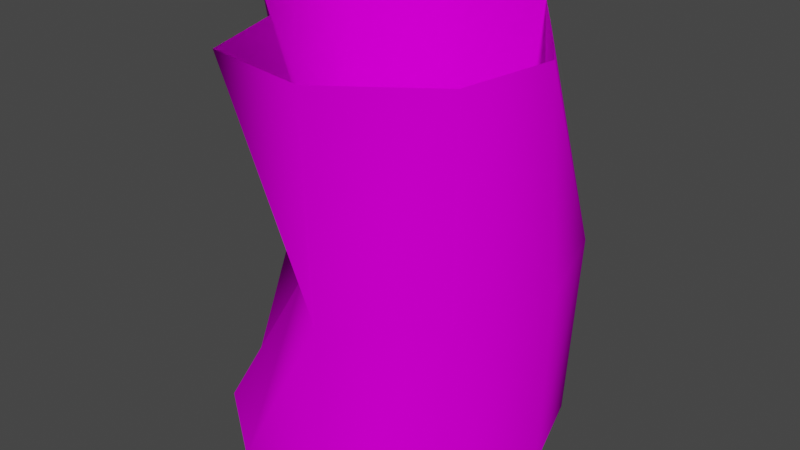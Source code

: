 # Source: odpadko1_c1.blend  (saved by Blender 2.82.7; exported with 4.5.12 LTS)
import bpy
from mathutils import Matrix  # noqa: F401  (used for matrix-valued properties, if any)

bpy.ops.wm.read_factory_settings(use_empty=True)
scene = bpy.context.scene
scene.name = 'Scene'

# ---- collections
col_collection = bpy.data.collections.new('Collection'); scene.collection.children.link(col_collection)

# ---- images (referenced by path relative to the original .blend; pixels are not part of the script)
import os
ASSET_DIR = os.environ.get("B2B_ASSET_DIR", "")  # directory of the original .blend (textures are referenced by path, not embedded)
HERE = os.path.dirname(os.path.abspath(__file__))  # packed textures are extracted next to this script under _unpacked/

def load_image(name, relpath, width, height, colorspace="sRGB"):
    """Load a texture the original file referenced (path relative to the .blend, or extracted next to this script)."""
    p = next((c for c in (os.path.join(HERE, relpath), os.path.join(ASSET_DIR, relpath)) if relpath and os.path.exists(c)), "")
    if p:
        img = bpy.data.images.load(p, check_existing=True)
        img.name = name
    else:  # same state as the original file: an image datablock whose file is absent (Cycles renders it pink)
        img = bpy.data.images.new(name, width, height)
        img.source = "FILE"
        img.filepath = "//" + (relpath or name)
    img.colorspace_settings.name = colorspace
    return img
img_9osat1_bmp = load_image('9osat1.bmp', '9osat1.bmp', 1024, 1024, 'sRGB')
img_9osatdn_bmp = load_image('9osatdn.bmp', '9osatdn.bmp', 1024, 1024, 'sRGB')

# ---- materials (node trees are filled in below, after node groups)
mat_9osat1_bmp = bpy.data.materials.new('9osat1.bmp')
mat_9osat1_bmp.use_transparent_shadow = False
mat_9osatdn_bmp = bpy.data.materials.new('9osatdn.bmp')
mat_9osatdn_bmp.use_transparent_shadow = False

# ---- material node trees
mat_9osat1_bmp.use_nodes = True; mat_9osat1_bmp.node_tree.nodes.clear()
_N = mat_9osat1_bmp.node_tree.nodes; _L = mat_9osat1_bmp.node_tree.links
n0 = _N.new('ShaderNodeOutputMaterial'); n0.name = 'Material Output'; n0.location = (300, 300)
n1 = _N.new('ShaderNodeBsdfPrincipled'); n1.name = 'Principled BSDF'; n1.location = (10, 300)
n1.distribution = 'GGX'
n1.subsurface_method = 'BURLEY'
n1.inputs[2].default_value = 0.0
n1.inputs[3].default_value = 1.45
n1.inputs[13].default_value = 0.0
n1.inputs[27].default_value = (0.0, 0.0, 0.0, 1.0)
n1.inputs[28].default_value = 1.0
n2 = _N.new('ShaderNodeTexImage'); n2.name = 'Image Texture'; n2.location = (0, 0)
n2.image = img_9osat1_bmp
_L.new(n1.outputs[0], n0.inputs[0])
_L.new(n2.outputs[0], n1.inputs[0])
n0.is_active_output = True
mat_9osatdn_bmp.use_nodes = True; mat_9osatdn_bmp.node_tree.nodes.clear()
_N = mat_9osatdn_bmp.node_tree.nodes; _L = mat_9osatdn_bmp.node_tree.links
n0 = _N.new('ShaderNodeOutputMaterial'); n0.name = 'Material Output'; n0.location = (300, 300)
n1 = _N.new('ShaderNodeBsdfPrincipled'); n1.name = 'Principled BSDF'; n1.location = (10, 300)
n1.distribution = 'GGX'
n1.subsurface_method = 'BURLEY'
n1.inputs[2].default_value = 0.0
n1.inputs[3].default_value = 1.45
n1.inputs[13].default_value = 0.0
n1.inputs[27].default_value = (0.0, 0.0, 0.0, 1.0)
n1.inputs[28].default_value = 1.0
n2 = _N.new('ShaderNodeTexImage'); n2.name = 'Image Texture'; n2.location = (0, 0)
n2.image = img_9osatdn_bmp
_L.new(n1.outputs[0], n0.inputs[0])
_L.new(n2.outputs[0], n1.inputs[0])
n0.is_active_output = True

# ---- world
world_world = bpy.data.worlds.new('World'); scene.world = world_world
world_world.use_nodes = True; world_world.node_tree.nodes.clear()
_N = world_world.node_tree.nodes; _L = world_world.node_tree.links
n0 = _N.new('ShaderNodeOutputWorld'); n0.name = 'World Output'; n0.location = (300, 300)
n1 = _N.new('ShaderNodeBackground'); n1.name = 'Background'; n1.location = (10, 300)
n1.inputs[0].default_value = (0.05088, 0.05088, 0.05088, 1.0)
_L.new(n1.outputs[0], n0.inputs[0])
n0.is_active_output = True
world_world.color = (0.05088, 0.05088, 0.05088)
world_world.use_sun_shadow = False
world_world.sun_shadow_jitter_overblur = 0.0

# ---- meshes
me_mesh05 = bpy.data.meshes.new('Mesh05')
me_mesh05.from_pydata([(0.1217, 0.08839, -7.451e-09), (0.04647, 0.143, -7.451e-09), (-0.04647, 0.143, -7.451e-09), (-0.1217, 0.08839, -7.451e-09), (-0.1504, -1.42e-08, -7.451e-09), (-0.1217, -0.08839, -7.451e-09), (-0.04647, -0.143, -7.451e-09), (0.04647, -0.143, -7.451e-09), (0.1217, -0.08839, -7.451e-09), (0.0945, 0.07542, 0.3495), (0.03853, 0.1532, 0.3479), (-0.05219, 0.1606, 0.3612), (-0.1366, 0.09928, 0.3612), (-0.1307, -0.01563, 0.3614), (-0.07315, -0.06298, 0.3615), (-0.04256, -0.1482, 0.3627), (0.05219, -0.1606, 0.3612), (0.1366, -0.09928, 0.3612), (0.1504, -1.048e-09, 0.0), (0.1422, 0.003725, 0.355), (0.1504, -1.048e-09, 0.0), (0.1217, 0.08839, 0.0), (0.04647, 0.143, 0.0), (-0.04647, 0.143, 0.0), (-0.1217, 0.08839, 0.0), (-0.1504, -1.42e-08, 0.0), (-0.1217, -0.08839, 0.0), (-0.04647, -0.143, 0.0), (0.04647, -0.143, 0.0), (0.1217, -0.08839, 0.0), (0.1422, 0.003725, 0.355), (0.0945, 0.07542, 0.3495), (0.03853, 0.1532, 0.3479), (-0.05219, 0.1606, 0.3612), (-0.1366, 0.09928, 0.3612), (-0.1307, -0.01563, 0.3614), (-0.07315, -0.06298, 0.3615), (-0.04256, -0.1482, 0.3627), (0.05219, -0.1606, 0.3612), (0.1366, -0.09928, 0.3612), (0.1504, -1.863e-09, 0.01979), (0.1217, 0.08839, 0.01979), (0.04647, 0.143, 0.01979), (-0.04647, 0.143, 0.01979), (-0.1147, 0.07936, 0.02432), (-0.1296, -0.002595, 0.02387), (-0.1051, -0.07631, 0.02367), (-0.0374, -0.1311, 0.02483), (0.04647, -0.143, 0.01979), (0.1217, -0.08839, 0.01979), (0.03853, 0.1532, 0.3479), (0.04647, 0.143, -7.451e-09), (0.03853, 0.1532, 0.3479), (0.1217, -0.08839, 0.0), (0.04647, 0.143, 0.01979), (0.1217, -0.08839, 0.0), (-0.1051, -0.07631, 0.02367), (-0.0374, -0.1311, 0.02483), (0.04647, -0.143, 0.01979), (-0.1051, -0.07631, 0.02367), (0.04647, -0.143, 0.01979), (0.1217, -0.08839, 0.01979), (-0.1051, -0.07631, 0.02367), (0.1217, -0.08839, 0.01979), (-0.1296, -0.002595, 0.02387), (-0.1296, -0.002595, 0.02387), (0.1217, -0.08839, 0.01979), (0.1504, -1.863e-09, 0.01979), (-0.1296, -0.002595, 0.02387), (0.1504, -1.863e-09, 0.01979), (-0.1147, 0.07936, 0.02432), (-0.1147, 0.07936, 0.02432), (0.1504, -1.863e-09, 0.01979), (0.1217, 0.08839, 0.01979), (-0.1147, 0.07936, 0.02432), (0.1217, 0.08839, 0.01979), (-0.04647, 0.143, 0.01979), (-0.04647, 0.143, 0.01979), (0.1217, 0.08839, 0.01979), (0.04647, 0.143, 0.01979), (0.1504, -1.048e-09, 0.0), (0.1504, -1.048e-09, 0.0), (0.1217, 0.08839, 0.0), (0.1217, 0.08839, 0.0), (-0.04647, 0.143, 0.0), (-0.1217, 0.08839, 0.0), (-0.1217, 0.08839, 0.0), (-0.1504, -1.42e-08, 0.0), (-0.1504, -1.42e-08, 0.0), (-0.1217, -0.08839, 0.0), (-0.1217, -0.08839, 0.0), (0.04647, -0.143, 0.0), (0.04901, -0.1509, 0.1715), (-0.1228, 0.01284, 0.1723), (0.1586, -3.415e-09, 0.1715), (0.1288, 0.09356, 0.1715), (-0.01192, -0.1011, 0.1693), (-0.1288, 0.09356, 0.1715), (0.1283, 0.09323, 0.1715), (-0.01174, -0.1006, 0.1693), (-0.1283, 0.09323, 0.1715), (0.1288, -0.09356, 0.1715), (-0.05209, -0.0186, 0.1708), (0.04901, 0.1509, 0.1715), (-0.04919, 0.1514, 0.1715), (0.1283, -0.09323, 0.1715), (0.1592, -3.093e-09, 0.1715), (-0.05164, -0.01827, 0.1708), (-0.04901, 0.1509, 0.1715), (0.04919, 0.1514, 0.1715), (0.04919, -0.1514, 0.1715), (-0.1234, 0.01284, 0.1723), (0.04901, 0.1509, 0.1715), (0.04919, 0.1514, 0.1715)], [], [(45, 44, 100, 93), (111, 102, 14, 13), (3, 4, 111, 97), (100, 108, 33, 34), (7, 8, 101, 110), (99, 107, 36, 37), (8, 18, 106, 101), (98, 94, 30, 31), (18, 0, 95, 106), (105, 92, 38, 39), (0, 1, 109, 95), (108, 103, 50, 33), (51, 2, 104, 113), (107, 93, 35, 36), (5, 6, 96, 102), (94, 105, 39, 30), (2, 3, 97, 104), (92, 99, 37, 38), (4, 5, 102, 111), (112, 98, 31, 32), (43, 54, 103, 108), (113, 104, 11, 52), (96, 110, 16, 15), (40, 49, 105, 94), (95, 109, 10, 9), (47, 46, 107, 99), (97, 111, 13, 12), (48, 47, 99, 92), (104, 97, 12, 11), (49, 48, 92, 105), (101, 106, 19, 17), (42, 41, 98, 112), (93, 100, 34, 35), (41, 40, 94, 98), (102, 96, 15, 14), (44, 43, 108, 100), (110, 101, 17, 16), (46, 45, 93, 107), (106, 95, 9, 19), (27, 26, 28), (91, 89, 29), (55, 90, 25), (53, 87, 20), (80, 88, 24), (81, 85, 21), (82, 86, 23), (83, 84, 22), (56, 57, 58), (59, 60, 61), (62, 63, 64), (65, 66, 67), (68, 69, 70), (71, 72, 73), (74, 75, 76), (77, 78, 79), (6, 7, 110, 96)])
me_mesh05.polygons.foreach_set('use_smooth', [True] * 56)
me_mesh05.polygons.foreach_set('material_index', [0, 0, 0, 0, 0, 0, 0, 0, 0, 0, 0, 0, 0, 0, 0, 0, 0, 0, 0, 0, 0, 0, 0, 0, 0, 0, 0, 0, 0, 0, 0, 0, 0, 0, 0, 0, 0, 0, 0, 1, 1, 1, 1, 1, 1, 1, 1, 1, 1, 1, 1, 1, 1, 1, 1, 0])
_uv = me_mesh05.uv_layers.new(name='UVMap')
_uv.uv.foreach_set('vector', [0.5, -0.9995, 0.3, -0.9995, 0.3, -0.5555, 0.5, -0.5555, 0.5, -0.5251, 0.7, -0.5251, 0.7, -0.0004995, 0.5, -0.0004995, 0.3, -0.9995, 0.5, -0.9995, 0.5, -0.5251, 0.3, -0.5251, 0.3, -0.5555, 0.1, -0.5555, 0.1, -0.0004995, 0.3, -0.0004995, 1.1, -0.9995, 1.3, -0.9995, 1.3, -0.5251, 1.1, -0.5251, 0.9, -0.5555, 0.7, -0.5555, 0.7, -0.0004995, 0.9, -0.0004995, 1.3, -0.9995, 1.5, -0.9995, 1.5, -0.5251, 1.3, -0.5251, 1.7, -0.5555, 1.5, -0.5555, 1.5, -0.0004995, 1.7, -0.0004995, 1.5, -0.9995, 1.7, -0.9995, 1.7, -0.5251, 1.5, -0.5251, 1.3, -0.5555, 1.1, -0.5555, 1.1, -0.0004995, 1.3, -0.0004995, 1.7, -0.9995, 1.9, -0.9995, 1.9, -0.5251, 1.7, -0.5251, 0.1, -0.5555, -0.1, -0.5555, -0.1, -0.0004995, 0.1, -0.0004995, -0.1, -0.9995, 0.1, -0.9995, 0.1, -0.5251, -0.1, -0.5251, 0.7, -0.5555, 0.5, -0.5555, 0.5, -0.0004995, 0.7, -0.0004995, 0.7, -0.9995, 0.9, -0.9995, 0.9, -0.5251, 0.7, -0.5251, 1.5, -0.5555, 1.3, -0.5555, 1.3, -0.0004995, 1.5, -0.0004995, 0.1, -0.9995, 0.3, -0.9995, 0.3, -0.5251, 0.1, -0.5251, 1.1, -0.5555, 0.9, -0.5555, 0.9, -0.0004995, 1.1, -0.0004995, 0.5, -0.9995, 0.7, -0.9995, 0.7, -0.5251, 0.5, -0.5251, 1.9, -0.5555, 1.7, -0.5555, 1.7, -0.0004995, 1.9, -0.0004995, 0.1, -0.9995, -0.1, -0.9995, -0.1, -0.5555, 0.1, -0.5555, -0.1, -0.5251, 0.1, -0.5251, 0.1, -0.0004995, -0.1, -0.0004995, 0.9, -0.5251, 1.1, -0.5251, 1.1, -0.0004995, 0.9, -0.0004995, 1.5, -0.9995, 1.3, -0.9995, 1.3, -0.5555, 1.5, -0.5555, 1.7, -0.5251, 1.9, -0.5251, 1.9, -0.0004995, 1.7, -0.0004995, 0.9, -0.9995, 0.7, -0.9995, 0.7, -0.5555, 0.9, -0.5555, 0.3, -0.5251, 0.5, -0.5251, 0.5, -0.0004995, 0.3, -0.0004995, 1.1, -0.9995, 0.9, -0.9995, 0.9, -0.5555, 1.1, -0.5555, 0.1, -0.5251, 0.3, -0.5251, 0.3, -0.0004995, 0.1, -0.0004995, 1.3, -0.9995, 1.1, -0.9995, 1.1, -0.5555, 1.3, -0.5555, 1.3, -0.5251, 1.5, -0.5251, 1.5, -0.0004995, 1.3, -0.0004995, 1.9, -0.9995, 1.7, -0.9995, 1.7, -0.5555, 1.9, -0.5555, 0.5, -0.5555, 0.3, -0.5555, 0.3, -0.0004995, 0.5, -0.0004995, 1.7, -0.9995, 1.5, -0.9995, 1.5, -0.5555, 1.7, -0.5555, 0.7, -0.5251, 0.9, -0.5251, 0.9, -0.0004995, 0.7, -0.0004995, 0.3, -0.9995, 0.1, -0.9995, 0.1, -0.5555, 0.3, -0.5555, 1.1, -0.5251, 1.3, -0.5251, 1.3, -0.0004995, 1.1, -0.0004995, 0.7, -0.9995, 0.5, -0.9995, 0.5, -0.5555, 0.7, -0.5555, 1.5, -0.5251, 1.7, -0.5251, 1.7, -0.0004995, 1.5, -0.0004995, 0.3456, -0.9995, 0.0959, -0.8087, 0.6544, -0.9995, 0.6544, -0.9995, 0.0959, -0.8087, 0.9041, -0.8087, 0.9041, -0.8087, 0.0959, -0.8087, 0.0004995, -0.5, 0.9041, -0.8087, 0.0004995, -0.5, 0.9995, -0.5, 0.9995, -0.5, 0.0004995, -0.5, 0.0959, -0.1913, 0.9995, -0.5, 0.0959, -0.1913, 0.9041, -0.1913, 0.9041, -0.1913, 0.0959, -0.1913, 0.3456, -0.0004995, 0.9041, -0.1913, 0.3456, -0.0004995, 0.6544, -0.0004996, 0.0959, -0.8087, 0.3456, -0.9995, 0.6544, -0.9995, 0.0959, -0.8087, 0.6544, -0.9995, 0.9041, -0.8087, 0.0959, -0.8087, 0.9041, -0.8087, 0.0004995, -0.5, 0.0004995, -0.5, 0.9041, -0.8087, 0.9995, -0.5, 0.0004995, -0.5, 0.9995, -0.5, 0.0959, -0.1913, 0.0959, -0.1913, 0.9995, -0.5, 0.9041, -0.1913, 0.0959, -0.1913, 0.9041, -0.1913, 0.3456, -0.0004995, 0.3456, -0.0004995, 0.9041, -0.1913, 0.6544, -0.0004996, 0.9, -0.9995, 1.1, -0.9995, 1.1, -0.5251, 0.9, -0.5251])
me_mesh05.materials.append(mat_9osat1_bmp)
me_mesh05.materials.append(mat_9osatdn_bmp)
me_mesh05.use_remesh_fix_poles = True
me_mesh05.use_remesh_preserve_attributes = False
me_mesh05.use_mirror_vertex_groups = False
me_mesh05.update()

# ---- objects
ob_mesh05 = bpy.data.objects.new('Mesh05', me_mesh05)

# ---- transforms, parenting, visibility, modifiers, constraints
ob_mesh05.location = (-0.005752, 0.002042, -0.1167)
ob_mesh05.scale = (1.13, 1.13, 1.13)
ob_mesh05.lineart.crease_threshold = 0.0

# ---- collection membership
col_collection.objects.link(ob_mesh05)

# ---- scene / render settings (as saved in the file)
scene.frame_start = 1; scene.frame_end = 250; scene.frame_set(1)
scene.render.engine = 'BLENDER_EEVEE_NEXT'
scene.cycles.use_denoising = False
scene.cycles.samples = 128
scene.cycles.sampling_pattern = 'TABULATED_SOBOL'
scene.cycles.use_adaptive_sampling = False
scene.cycles.use_light_tree = False
scene.view_settings.view_transform = 'Filmic'
bpy.context.view_layer.update()

# ---- added for rendering (the .blend has no active camera and no usable light): camera, sun
cam_auto = bpy.data.cameras.new('AutoCamera')
cam_auto.lens = 50.0
cam_auto.sensor_width = 36.0
cam_auto.clip_end = 1000.0
ob_auto_camera = bpy.data.objects.new('AutoCamera', cam_auto)
scene.collection.objects.link(ob_auto_camera)
ob_auto_camera.location = (0.600337, -0.719304, 0.569089)
ob_auto_camera.rotation_euler = (1.09748, -7.21219e-08, 0.694738)
scene.camera = ob_auto_camera
light_auto_sun = bpy.data.lights.new('AutoSun', 'SUN')
light_auto_sun.energy = 3.0
light_auto_sun.angle = 0.0523599
ob_auto_sun = bpy.data.objects.new('AutoSun', light_auto_sun)
scene.collection.objects.link(ob_auto_sun)
ob_auto_sun.rotation_euler = (0.872665, 0.174533, 0.523599)
bpy.context.view_layer.update()
